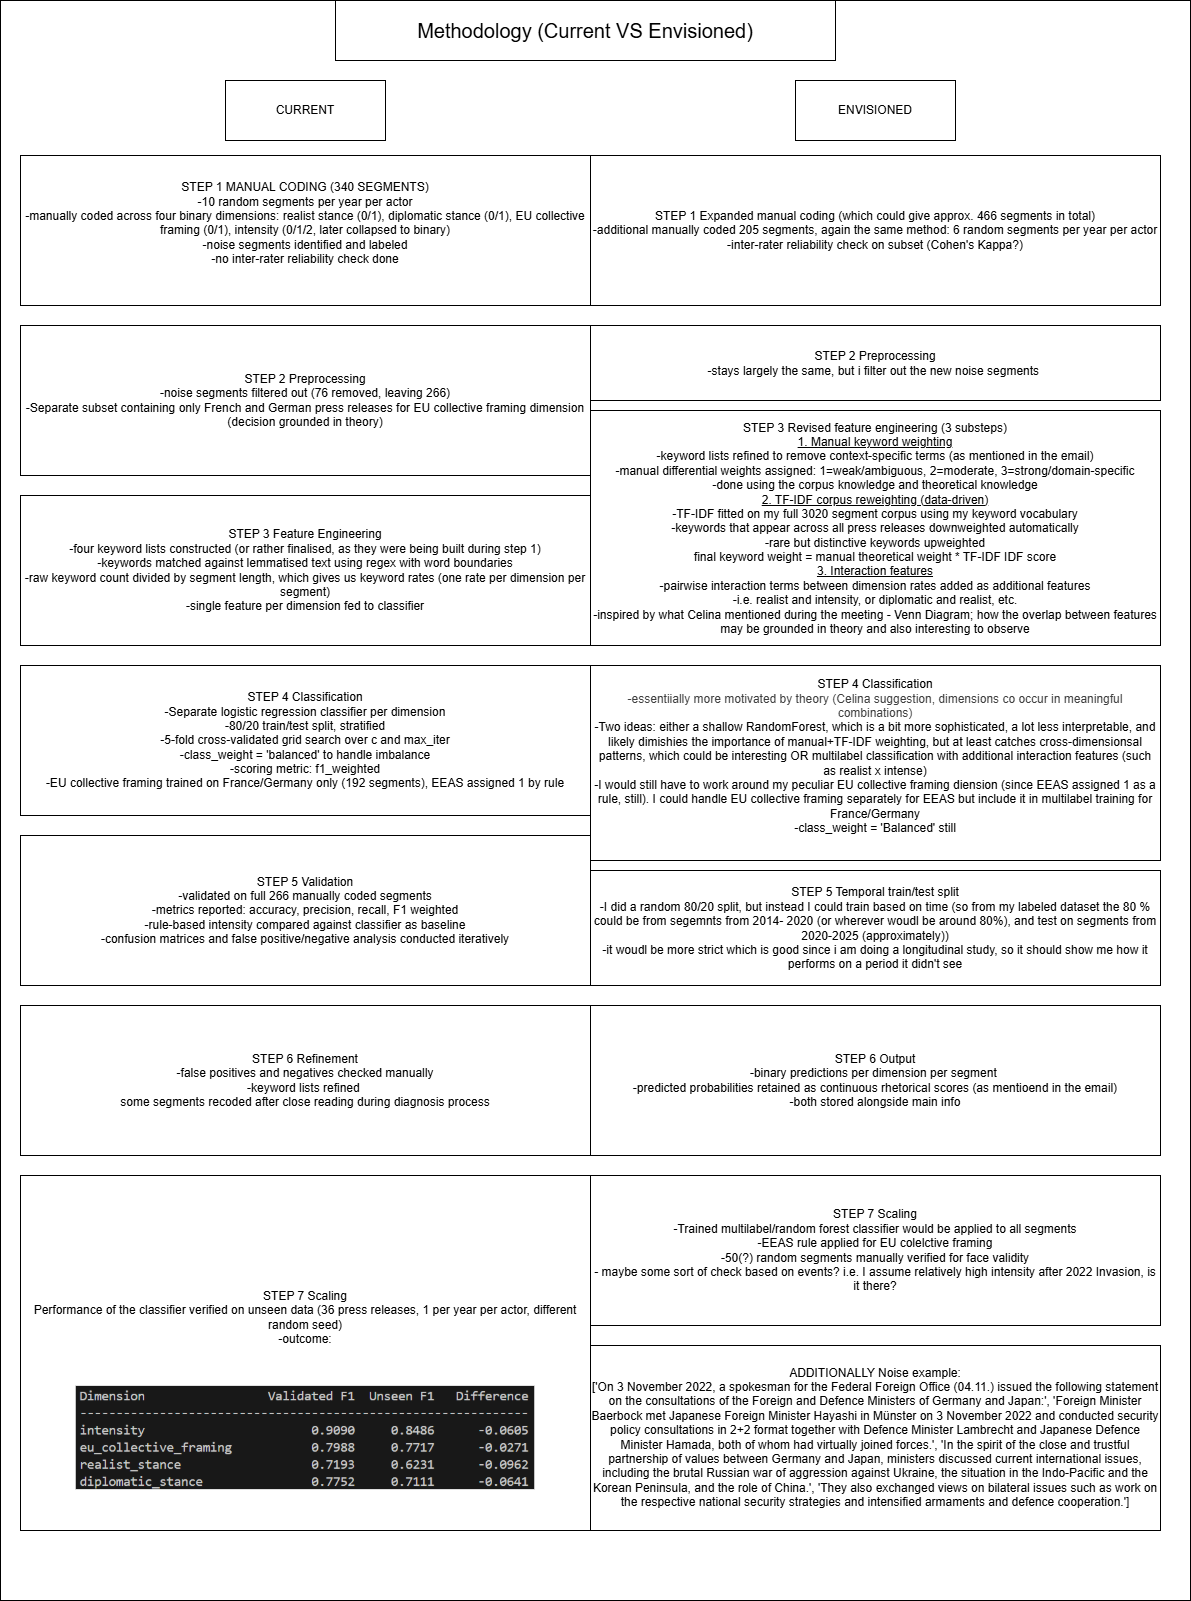

The diagram above was exported from draw.io. Its source (the exported page's mxGraphModel, read from the mxfile embedded in the PNG):
<mxGraphModel dx="1148" dy="1868" grid="1" gridSize="10" guides="1" tooltips="1" connect="1" arrows="1" fold="1" page="1" pageScale="1" pageWidth="850" pageHeight="1100" math="0" shadow="0">
  <root>
    <mxCell id="0" />
    <mxCell id="1" parent="0" />
    <mxCell id="16" value="" style="rounded=0;whiteSpace=wrap;html=1;" parent="1" vertex="1">
      <mxGeometry x="90" y="-70" width="1190" height="1600" as="geometry" />
    </mxCell>
    <mxCell id="2" value="CURRENT" style="rounded=0;whiteSpace=wrap;html=1;" parent="1" vertex="1">
      <mxGeometry x="315" y="10" width="160" height="60" as="geometry" />
    </mxCell>
    <mxCell id="19" value="&lt;div&gt;ADDITIONALLY Noise example:&lt;/div&gt;['On 3 November 2022, a spokesman for the Federal Foreign Office (04.11.) issued the following statement on the consultations of the Foreign and Defence Ministers of Germany and Japan:', 'Foreign Minister Baerbock met Japanese Foreign Minister Hayashi in Münster on 3 November 2022 and conducted security policy consultations in 2+2 format together with Defence Minister Lambrecht and Japanese Defence Minister Hamada, both of whom had virtually joined forces.', 'In the spirit of the close and trustful partnership of values between Germany and Japan, ministers discussed current international issues, including the brutal Russian war of aggression against Ukraine, the situation in the Indo-Pacific and the Korean Peninsula, and the role of China.', 'They also exchanged views on bilateral issues such as work on the respective national security strategies and intensified armaments and defence cooperation.']" style="rounded=0;whiteSpace=wrap;html=1;" parent="1" vertex="1">
      <mxGeometry x="680" y="1275" width="570" height="185" as="geometry" />
    </mxCell>
    <mxCell id="24" value="&lt;font style=&quot;font-size: 20px;&quot;&gt;Methodology (Current VS Envisioned)&lt;/font&gt;" style="rounded=0;whiteSpace=wrap;html=1;" parent="1" vertex="1">
      <mxGeometry x="425" y="-70" width="500" height="60" as="geometry" />
    </mxCell>
    <mxCell id="41" value="STEP 1 MANUAL CODING (340 SEGMENTS)&lt;div&gt;-10 random segments per year per actor&lt;/div&gt;&lt;div&gt;-manually coded across four binary dimensions: realist stance (0/1), diplomatic stance (0/1), EU collective framing (0/1), intensity (0/1/2, later collapsed to binary)&lt;/div&gt;&lt;div&gt;-noise segments identified and labeled&lt;/div&gt;&lt;div&gt;-no inter-rater reliability check done&lt;/div&gt;&lt;div&gt;&lt;br&gt;&lt;/div&gt;" style="rounded=0;whiteSpace=wrap;html=1;" parent="1" vertex="1">
      <mxGeometry x="110" y="85" width="570" height="150" as="geometry" />
    </mxCell>
    <mxCell id="43" value="ENVISIONED" style="rounded=0;whiteSpace=wrap;html=1;" parent="1" vertex="1">
      <mxGeometry x="885" y="10" width="160" height="60" as="geometry" />
    </mxCell>
    <mxCell id="52" value="STEP 1 Expanded manual coding (which could give approx. 466 segments in total)&lt;div&gt;-additional manually coded 205 segments, again the same method: 6 random segments per year per actor&lt;/div&gt;&lt;div&gt;-inter-rater reliability check on subset (Cohen's Kappa?)&lt;/div&gt;" style="rounded=0;whiteSpace=wrap;html=1;" parent="1" vertex="1">
      <mxGeometry x="680" y="85" width="570" height="150" as="geometry" />
    </mxCell>
    <mxCell id="57" value="STEP 2 Preprocessing&lt;div&gt;-noise segments filtered out (76 removed, leaving 266)&lt;/div&gt;&lt;div&gt;-Separate subset containing only French and German press releases for EU collective framing dimension (decision grounded in theory)&lt;/div&gt;" style="rounded=0;whiteSpace=wrap;html=1;" parent="1" vertex="1">
      <mxGeometry x="110" y="255" width="570" height="150" as="geometry" />
    </mxCell>
    <mxCell id="58" value="STEP 2 Preprocessing&lt;div&gt;-stays largely the same, but i filter out the new noise segments&amp;nbsp;&lt;/div&gt;" style="rounded=0;whiteSpace=wrap;html=1;" parent="1" vertex="1">
      <mxGeometry x="680" y="255" width="570" height="75" as="geometry" />
    </mxCell>
    <mxCell id="60" value="STEP 3 Feature Engineering&lt;div&gt;-four keyword lists constructed (or rather finalised, as they were being built during step 1)&lt;/div&gt;&lt;div&gt;-keywords matched against lemmatised text using regex with word boundaries&lt;/div&gt;&lt;div&gt;-raw keyword count divided by segment length, which gives us keyword rates (one rate per dimension per segment)&lt;/div&gt;&lt;div&gt;-single feature per dimension fed to classifier&lt;/div&gt;" style="rounded=0;whiteSpace=wrap;html=1;" parent="1" vertex="1">
      <mxGeometry x="110" y="425" width="570" height="150" as="geometry" />
    </mxCell>
    <mxCell id="61" value="STEP 3 Revised feature engineering (3 substeps)&lt;div&gt;&lt;u&gt;1. Manual keyword weighting&lt;/u&gt;&lt;/div&gt;&lt;div&gt;-keyword lists refined to remove context-specific terms (as mentioned in the email)&lt;/div&gt;&lt;div&gt;-manual differential weights assigned: 1=weak/ambiguous, 2=moderate, 3=strong/domain-specific&lt;/div&gt;&lt;div&gt;-done using the corpus knowledge and theoretical knowledge&lt;/div&gt;&lt;div&gt;&lt;u&gt;2. TF-IDF corpus reweighting (data-driven)&lt;/u&gt;&lt;/div&gt;&lt;div&gt;-TF-IDF fitted on my full 3020 segment corpus using my keyword vocabulary&lt;/div&gt;&lt;div&gt;-keywords that appear across all press releases downweighted automatically&lt;/div&gt;&lt;div&gt;-rare but distinctive keywords upweighted&lt;/div&gt;&lt;div&gt;final keyword weight = manual theoretical weight * TF-IDF IDF score&lt;/div&gt;&lt;div&gt;&lt;u&gt;3. Interaction features&lt;/u&gt;&lt;/div&gt;&lt;div&gt;-pairwise interaction terms between dimension rates added as additional features&lt;/div&gt;&lt;div&gt;-i.e. realist and intensity, or diplomatic and realist, etc.&lt;/div&gt;&lt;div&gt;-inspired by what Celina mentioned during the meeting - Venn Diagram; how the overlap between features may be grounded in theory and also interesting to observe&lt;/div&gt;" style="rounded=0;whiteSpace=wrap;html=1;" parent="1" vertex="1">
      <mxGeometry x="680" y="340" width="570" height="235" as="geometry" />
    </mxCell>
    <mxCell id="63" value="STEP 4 Classification&lt;div&gt;-Separate logistic regression classifier per dimension&lt;/div&gt;&lt;div&gt;-80/20 train/test split, stratified&lt;/div&gt;&lt;div&gt;-5-fold cross-validated grid search over c and max_iter&lt;/div&gt;&lt;div&gt;-class_weight = 'balanced' to handle imbalance&lt;/div&gt;&lt;div&gt;-scoring metric: f1_weighted&lt;/div&gt;&lt;div&gt;-EU collective framing trained on France/Germany only (192 segments), EEAS assigned 1 by rule&lt;/div&gt;" style="rounded=0;whiteSpace=wrap;html=1;" parent="1" vertex="1">
      <mxGeometry x="110" y="595" width="570" height="150" as="geometry" />
    </mxCell>
    <mxCell id="64" value="STEP 4 Classification&lt;div&gt;&lt;span style=&quot;color: rgb(63, 63, 63);&quot;&gt;-essentiially more motivated by theory (Celina suggestion, dimensions co occur in meaningful combinations)&lt;/span&gt;&lt;font color=&quot;#000000&quot;&gt;&lt;br&gt;&lt;/font&gt;&lt;div&gt;-Two ideas: either a shallow RandomForest, which is a bit more sophisticated, a lot less interpretable, and likely dimishies the importance of manual+TF-IDF weighting, but at least catches cross-dimensionsal patterns, which could be interesting OR multilabel classification with additional interaction features (such as realist x intense)&lt;/div&gt;&lt;div&gt;-I would still have to work around my peculiar EU collective framing diension (since EEAS assigned 1 as a rule, still). I could handle EU collective framing separately for EEAS but include it in multilabel training for France/Germany&lt;/div&gt;&lt;div&gt;-class_weight = 'Balanced' still&lt;/div&gt;&lt;div&gt;&lt;br&gt;&lt;/div&gt;&lt;/div&gt;" style="rounded=0;whiteSpace=wrap;html=1;" parent="1" vertex="1">
      <mxGeometry x="680" y="595" width="570" height="195" as="geometry" />
    </mxCell>
    <mxCell id="66" value="STEP 5 Validation&lt;div&gt;-validated on full 266 manually coded segments&lt;/div&gt;&lt;div&gt;-metrics reported: accuracy, precision, recall, F1 weighted&lt;/div&gt;&lt;div&gt;-rule-based intensity compared against classifier as baseline&lt;/div&gt;&lt;div&gt;-confusion matrices and false positive/negative analysis conducted iteratively&lt;/div&gt;" style="rounded=0;whiteSpace=wrap;html=1;" parent="1" vertex="1">
      <mxGeometry x="110" y="765" width="570" height="150" as="geometry" />
    </mxCell>
    <mxCell id="67" value="STEP 5 Temporal train/test split&lt;div&gt;-I did a random 80/20 split, but instead I could train based on time (so from my labeled dataset the 80 % could be from segemnts from 2014- 2020 (or wherever woudl be around 80%), and test on segments from 2020-2025 (approximately))&lt;/div&gt;&lt;div&gt;-it woudl be more strict which is good since i am doing a longitudinal study, so it should show me how it performs on a period it didn't see&lt;/div&gt;" style="rounded=0;whiteSpace=wrap;html=1;" parent="1" vertex="1">
      <mxGeometry x="680" y="800" width="570" height="115" as="geometry" />
    </mxCell>
    <mxCell id="69" value="STEP 6 Refinement&lt;div&gt;-false positives and negatives checked manually&lt;/div&gt;&lt;div&gt;-keyword lists refined&amp;nbsp;&lt;/div&gt;&lt;div&gt;some segments recoded after close reading during diagnosis process&lt;/div&gt;" style="rounded=0;whiteSpace=wrap;html=1;" parent="1" vertex="1">
      <mxGeometry x="110" y="935" width="570" height="150" as="geometry" />
    </mxCell>
    <mxCell id="70" value="STEP 6 Output&lt;div&gt;-binary predictions per dimension per segment&amp;nbsp;&lt;/div&gt;&lt;div&gt;-predicted probabilities retained as continuous rhetorical scores (as mentioend in the email)&lt;/div&gt;&lt;div&gt;-both stored alongside main info&lt;/div&gt;" style="rounded=0;whiteSpace=wrap;html=1;" parent="1" vertex="1">
      <mxGeometry x="680" y="935" width="570" height="150" as="geometry" />
    </mxCell>
    <mxCell id="76" value="STEP 7 Scaling&lt;div&gt;-Trained multilabel/random forest classifier would be applied to all segments&lt;/div&gt;&lt;div&gt;-EEAS rule applied for EU colelctive framing&lt;/div&gt;&lt;div&gt;-50(?) random segments manually verified for face validity&lt;/div&gt;&lt;div&gt;- maybe some sort of check based on events? i.e. I assume relatively high intensity after 2022 Invasion, is it there?&lt;/div&gt;" style="rounded=0;whiteSpace=wrap;html=1;" parent="1" vertex="1">
      <mxGeometry x="680" y="1105" width="570" height="150" as="geometry" />
    </mxCell>
    <mxCell id="80" value="STEP 7 Scaling&lt;div&gt;Performance of the classifier verified on unseen data (36 press releases, 1 per year per actor, different random seed)&lt;/div&gt;&lt;div&gt;-outcome:&lt;/div&gt;&lt;div&gt;&lt;br&gt;&lt;/div&gt;&lt;div&gt;&lt;br&gt;&lt;/div&gt;&lt;div&gt;&lt;br&gt;&lt;/div&gt;&lt;div&gt;&lt;br&gt;&lt;/div&gt;&lt;div&gt;&amp;nbsp;&lt;/div&gt;" style="rounded=0;whiteSpace=wrap;html=1;" parent="1" vertex="1">
      <mxGeometry x="110" y="1105" width="570" height="355" as="geometry" />
    </mxCell>
    <mxCell id="81" value="" style="shape=image;verticalLabelPosition=bottom;labelBackgroundColor=default;verticalAlign=top;aspect=fixed;imageAspect=0;image=data:image/png,(base64 omitted: 22704 chars);" parent="1" vertex="1">
      <mxGeometry x="165.75" y="1315.87" width="458.5" height="103.27" as="geometry" />
    </mxCell>
  </root>
</mxGraphModel>